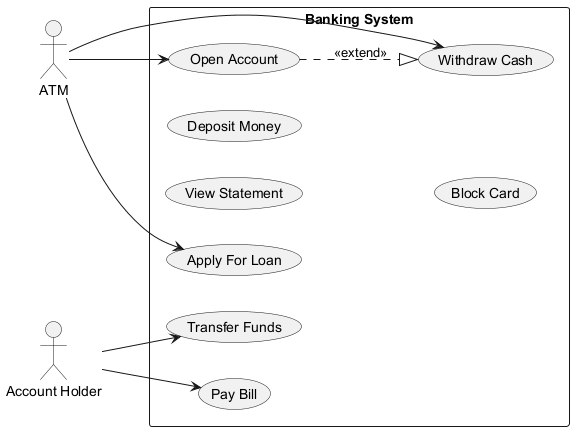

The diagram above was rendered by PlantUML. Its source (embedded in the PNG):
@startuml
skinparam backgroundColor #FFFFFF
skinparam classBackgroundColor #E8F4FA
skinparam classBorderColor #2C7DA0
left to right direction
actor "Account Holder" as AH
actor "ATM" as A
rectangle "Banking System" {
  usecase "Apply For Loan" as UC_ApplyForLoan
  usecase "View Statement" as UC_ViewStatement
  usecase "Pay Bill" as UC_PayBill
  usecase "Open Account" as UC_OpenAccount
  usecase "Deposit Money" as UC_DepositMoney
  usecase "Block Card" as UC_BlockCard
  usecase "Transfer Funds" as UC_TransferFunds
  usecase "Withdraw Cash" as UC_WithdrawCash
}
AH --> UC_PayBill
AH --> UC_TransferFunds
A --> UC_ApplyForLoan
A --> UC_OpenAccount
A --> UC_WithdrawCash
UC_OpenAccount ..|> UC_WithdrawCash : <<extend>>
@enduml